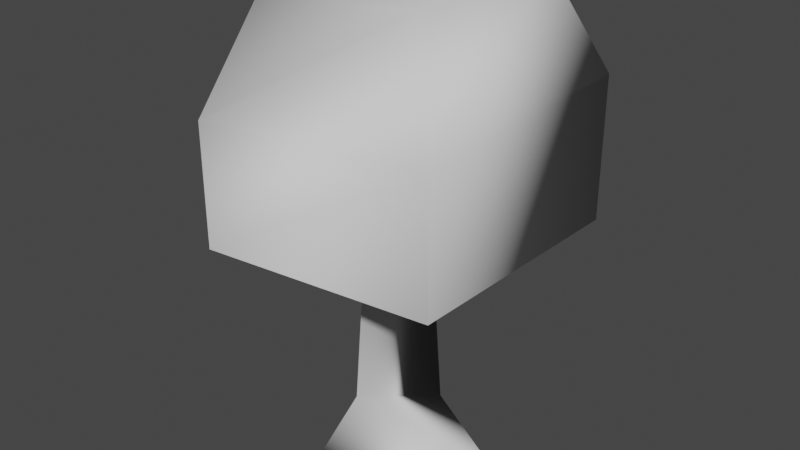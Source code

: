 # Source: tree-forest-lod2.blend  (saved by Blender 3.5.10; exported with 4.5.12 LTS)
import bpy
from mathutils import Matrix  # noqa: F401  (used for matrix-valued properties, if any)

bpy.ops.wm.read_factory_settings(use_empty=True)
scene = bpy.context.scene
scene.name = 'Scene'

# ---- collections
col_collection = bpy.data.collections.new('Collection'); scene.collection.children.link(col_collection)

# ---- world
world_world = bpy.data.worlds.new('World'); scene.world = world_world
world_world.use_nodes = True; world_world.node_tree.nodes.clear()
_N = world_world.node_tree.nodes; _L = world_world.node_tree.links
n0 = _N.new('ShaderNodeOutputWorld'); n0.name = 'World Output'; n0.location = (300, 300)
n1 = _N.new('ShaderNodeBackground'); n1.name = 'Background'; n1.location = (10, 300)
n1.inputs[0].default_value = (0.05088, 0.05088, 0.05088, 1.0)
_L.new(n1.outputs[0], n0.inputs[0])
n0.is_active_output = True
world_world.color = (0.05088, 0.05088, 0.05088)
world_world.use_sun_shadow = False
world_world.sun_shadow_jitter_overblur = 0.0

# ---- meshes
me_cube_004 = bpy.data.meshes.new('Cube.004')
me_cube_004.from_pydata([(2.034, -1.985, 6.717), (2.034, 1.985, 6.717), (-2.034, 1.985, 6.717), (-2.034, -1.985, 6.304), (-2.993, -2.921, 0.7778), (-3.657, 3.486, 1.545), (2.993, 2.921, 1.159), (3.248, -3.279, 1.555), (-2.993, -2.921, 3.732), (-3.657, 3.486, 4.499), (2.993, 2.921, 4.499), (3.234, -3.299, 4.499), (-0.8223, -2.504, -4.535), (-0.03425, -1.593, -2.424), (-1.456, 1.683, -4.535), (-0.668, 0.7721, -2.424), (2.144, 0.5239, -4.532), (1.356, -0.3869, -2.422), (0.1465, -1.384, 2.132), (-0.4872, 0.5631, 2.132), (1.175, -0.5958, 2.134)], [], [(11, 8, 4, 7), (10, 11, 7, 6), (18, 13, 17, 20), (3, 2, 9, 8), (8, 9, 5, 4), (9, 10, 6, 5), (1, 0, 11, 10), (2, 1, 10, 9), (19, 20, 17, 15), (13, 12, 16, 17), (18, 19, 15, 13), (15, 14, 12, 13), (17, 16, 14, 15), (3, 0, 1, 2), (0, 3, 8, 11)])
me_cube_004.polygons.foreach_set('use_smooth', [True] * 15)
_uv = me_cube_004.uv_layers.new(name='UVMap')
_uv.uv.foreach_set('vector', [0.449, 0.8286, 0.7279, 0.8295, 0.7383, 0.9781, 0.4596, 0.9655, 0.3418, 0.4764, 0.342, 0.7543, 0.193, 0.7496, 0.1858, 0.4727, 0.01945, 0.2925, 0.02015, 0.05519, 0.3517, 0.05508, 0.3515, 0.2926, 0.6867, 0.5122, 0.683, 0.6981, 0.803, 0.7388, 0.803, 0.4664, 0.803, 0.4685, 0.803, 0.7393, 0.9425, 0.7343, 0.9515, 0.4388, 0.4447, 0.3983, 0.7127, 0.398, 0.7127, 0.2594, 0.4472, 0.2749, 0.4888, 0.5122, 0.4834, 0.6983, 0.3415, 0.7545, 0.3417, 0.4749, 0.492, 0.5124, 0.6855, 0.5123, 0.7126, 0.3988, 0.4442, 0.3985, 0.1868, 0.2923, 0.2658, 0.2923, 0.2658, 0.05508, 0.1868, 0.05508, 0.02015, 0.05519, 0.02092, 0.01418, 0.3519, 0.01328, 0.3517, 0.05508, 0.09682, 0.2924, 0.1878, 0.2924, 0.1878, 0.05506, 0.09689, 0.05506, 0.1878, 0.05506, 0.1878, 0.01296, 0.09696, 0.01296, 0.09689, 0.05506, 0.2658, 0.05508, 0.2658, 0.0131, 0.1867, 0.0131, 0.1868, 0.05508, 0.489, 0.5123, 0.6858, 0.5123, 0.6826, 0.6982, 0.4834, 0.6983, 0.4842, 0.6983, 0.6809, 0.6984, 0.7278, 0.8293, 0.449, 0.8285])
_ca = me_cube_004.color_attributes.new('Attribute', 'BYTE_COLOR', 'CORNER')
_ca.data.foreach_set('color', [0.01444, 0.5647, 0.006995, 1.0, 0.01521, 0.5149, 0.007499, 1.0, 0.04231, 0.1779, 0.01681, 1.0, 0.04971, 0.2232, 0.02624, 1.0, 0.01521, 0.5149, 0.007499, 1.0, 0.02029, 0.491, 0.009721, 1.0, 0.04971, 0.2232, 0.02624, 1.0, 0.04231, 0.1812, 0.01681, 1.0, 0.1384, 0.09759, 0.02843, 1.0, 0.1384, 0.09759, 0.02843, 1.0, 0.1384, 0.09759, 0.02843, 1.0, 0.1384, 0.09759, 0.02843, 1.0, 0.008023, 0.9823, 0.004025, 1.0, 0.006049, 1.0, 0.003677, 1.0, 0.006049, 1.0, 0.003677, 1.0, 0.01521, 0.5149, 0.007499, 1.0, 0.01521, 0.5149, 0.007499, 1.0, 0.006049, 1.0, 0.003677, 1.0, 0.04231, 0.1779, 0.01681, 1.0, 0.04231, 0.1779, 0.01681, 1.0, 0.01521, 0.5149, 0.007499, 1.0, 0.01521, 0.5149, 0.007499, 1.0, 0.04231, 0.1812, 0.01681, 1.0, 0.04092, 0.1981, 0.01681, 1.0, 0.006049, 1.0, 0.003677, 1.0, 0.006049, 1.0, 0.003677, 1.0, 0.02029, 0.491, 0.009721, 1.0, 0.01521, 0.5149, 0.007499, 1.0, 0.006049, 1.0, 0.003677, 1.0, 0.006049, 1.0, 0.003677, 1.0, 0.01521, 0.5149, 0.007499, 1.0, 0.01521, 0.5149, 0.007499, 1.0, 0.1413, 0.0999, 0.03071, 1.0, 0.1384, 0.09759, 0.02843, 1.0, 0.1384, 0.09759, 0.02843, 1.0, 0.1384, 0.09759, 0.02843, 1.0, 0.1384, 0.09759, 0.02843, 1.0, 0.1384, 0.09759, 0.02843, 1.0, 0.1529, 0.1119, 0.04374, 1.0, 0.1384, 0.09759, 0.02843, 1.0, 0.1384, 0.09759, 0.02843, 1.0, 0.1413, 0.0999, 0.03071, 1.0, 0.1384, 0.09759, 0.02843, 1.0, 0.1384, 0.09759, 0.02843, 1.0, 0.1384, 0.09759, 0.02843, 1.0, 0.1384, 0.09759, 0.02956, 1.0, 0.1384, 0.09759, 0.02843, 1.0, 0.1384, 0.09759, 0.02843, 1.0, 0.1384, 0.09759, 0.02843, 1.0, 0.1529, 0.1119, 0.04374, 1.0, 0.4678, 0.4342, 0.3813, 1.0, 0.1384, 0.09759, 0.02843, 1.0, 0.008023, 0.9823, 0.004025, 1.0, 0.006049, 1.0, 0.003677, 1.0, 0.006049, 1.0, 0.003677, 1.0, 0.006049, 1.0, 0.003677, 1.0, 0.006049, 1.0, 0.003677, 1.0, 0.008023, 0.9823, 0.004025, 1.0, 0.01521, 0.5149, 0.007499, 1.0, 0.01444, 0.5647, 0.006995, 1.0])
me_cube_004.materials.append(None)
me_cube_004.update()
me_cube_004.normals_split_custom_set([tuple(v) for v in zip(*[iter([0.9273, -0.3012, 0.2224, -0.5302, -0.3541, 0.7704, -0.06139, -0.9981, 4.003e-05, 0.9994, 0.03042, 0.01732, 0.007894, 0.8888, 0.4582, 0.9273, -0.3012, 0.2224, 0.9994, 0.03042, 0.01732, 0.08455, 0.9964, 3.83e-05, -0.1231, -0.8775, -0.4636, -0.05043, -0.9986, 0.01775, 0.2464, 0.9688, 0.02577, 0.3021, 0.9492, -0.08769, -0.464, 0.121, 0.8775, -0.2553, 0.9061, 0.3372, -0.9868, -0.1072, 0.1217, -0.5302, -0.3541, 0.7704, -0.5302, -0.3541, 0.7704, -0.9868, -0.1072, 0.1217, -0.993, -0.1178, -3.336e-05, -0.06139, -0.9981, 4.003e-05, -0.9868, -0.1072, 0.1217, 0.007894, 0.8888, 0.4582, 0.08455, 0.9964, 3.83e-05, -0.993, -0.1178, -3.336e-05, -0.08099, 0.03934, 0.9959, -0.1885, -0.6787, 0.7098, 0.9273, -0.3012, 0.2224, 0.007894, 0.8888, 0.4582, -0.2553, 0.9061, 0.3372, -0.08099, 0.03934, 0.9959, 0.007894, 0.8888, 0.4582, -0.9868, -0.1072, 0.1217, -0.9545, 0.2174, 0.2042, 0.3021, 0.9492, -0.08769, 0.2464, 0.9688, 0.02577, -0.9552, 0.2128, 0.2057, -0.05043, -0.9986, 0.01775, -0.9741, -0.08914, 0.2077, 0.9596, -0.1439, 0.2417, 0.2464, 0.9688, 0.02577, -0.1231, -0.8775, -0.4636, -0.9545, 0.2174, 0.2042, -0.9552, 0.2128, 0.2057, -0.05043, -0.9986, 0.01775, -0.9552, 0.2128, 0.2057, 0.1796, 0.7166, 0.674, -0.9741, -0.08914, 0.2077, -0.05043, -0.9986, 0.01775, 0.2464, 0.9688, 0.02577, 0.9596, -0.1439, 0.2417, 0.1796, 0.7166, 0.674, -0.9552, 0.2128, 0.2057, -0.464, 0.121, 0.8775, -0.1885, -0.6787, 0.7098, -0.08099, 0.03934, 0.9959, -0.2553, 0.9061, 0.3372, -0.1885, -0.6787, 0.7098, -0.464, 0.121, 0.8775, -0.5302, -0.3541, 0.7704, 0.9273, -0.3012, 0.2224])] * 3)])

# ---- objects
ob_cube_002 = bpy.data.objects.new('Cube.002', me_cube_004)

# ---- transforms, parenting, visibility, modifiers, constraints
ob_cube_002.location = (0.1379, -0.04442, 3.112)
ob_cube_002.rotation_mode = 'QUATERNION'
ob_cube_002.rotation_quaternion = (1.0, 0.0, 0.0, 0.0)

# ---- collection membership
scene.collection.objects.link(ob_cube_002)

# ---- scene / render settings (as saved in the file)
scene.frame_start = 1; scene.frame_end = 250; scene.frame_set(1)
scene.render.engine = 'BLENDER_EEVEE_NEXT'
scene.cycles.sampling_pattern = 'TABULATED_SOBOL'
scene.view_settings.view_transform = 'Filmic'
bpy.context.view_layer.update()

# ---- added for rendering (the .blend has no active camera and no usable light): camera, sun
cam_auto = bpy.data.cameras.new('AutoCamera')
cam_auto.lens = 50.0
cam_auto.sensor_width = 36.0
cam_auto.clip_end = 1000.0
ob_auto_camera = bpy.data.objects.new('AutoCamera', cam_auto)
scene.collection.objects.link(ob_auto_camera)
ob_auto_camera.location = (13.6673, -16.4309, 15.1895)
ob_auto_camera.rotation_euler = (1.09748, -7.21219e-08, 0.694738)
scene.camera = ob_auto_camera
light_auto_sun = bpy.data.lights.new('AutoSun', 'SUN')
light_auto_sun.energy = 3.0
light_auto_sun.angle = 0.0523599
ob_auto_sun = bpy.data.objects.new('AutoSun', light_auto_sun)
scene.collection.objects.link(ob_auto_sun)
ob_auto_sun.rotation_euler = (0.872665, 0.174533, 0.523599)
bpy.context.view_layer.update()
